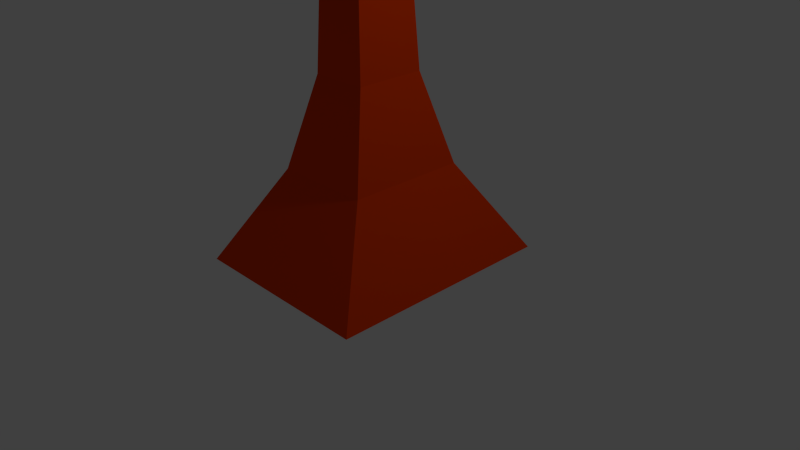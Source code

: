 # Source: qbaum.blend  (saved by Blender 2.76.0; exported with 4.5.12 LTS)
import bpy
from mathutils import Matrix  # noqa: F401  (used for matrix-valued properties, if any)

bpy.ops.wm.read_factory_settings(use_empty=True)
scene = bpy.context.scene
scene.name = 'Scene'

# ---- collections
col_collection_1 = bpy.data.collections.new('Collection 1'); scene.collection.children.link(col_collection_1)

# ---- materials (node trees are filled in below, after node groups)
mat_material = bpy.data.materials.new('Material')
mat_material.alpha_threshold = 0.0
mat_material.use_transparent_shadow = False
mat_material.diffuse_color = (0.005634, 0.8, 0.00604, 1.0)
mat_material.roughness = 0.5
mat_material.line_color = (0.0, 0.0, 0.0, 1.0)
mat_material_001 = bpy.data.materials.new('Material.001')
mat_material_001.alpha_threshold = 0.0
mat_material_001.use_transparent_shadow = False
mat_material_001.diffuse_color = (0.8, 0.04784, 0.0, 1.0)
mat_material_001.roughness = 0.5

# ---- material node trees

# ---- world
world_world = bpy.data.worlds.new('World'); scene.world = world_world
world_world.color = (0.05088, 0.05088, 0.05088)
world_world.use_sun_shadow = False
world_world.sun_shadow_jitter_overblur = 0.0
world_world.cycles.sampling_method = 'MANUAL'
world_world.cycles.sample_map_resolution = 256

# ---- cameras
cam_camera = bpy.data.cameras.new('Camera')
cam_camera.clip_end = 100.0
cam_camera.lens = 35.0
cam_camera.sensor_width = 32.0
cam_camera.sensor_height = 18.0
cam_camera.ortho_scale = 7.314
cam_camera.dof.focus_distance = 0.0
cam_camera.dof.aperture_fstop = 128.0

# ---- lights
light_lamp = bpy.data.lights.new('Lamp', 'POINT')
light_lamp.transmission_factor = 0.0
light_lamp.cutoff_distance = 30.0
light_lamp.energy = 100.0
light_lamp.shadow_buffer_clip_start = 1.001
light_lamp.shadow_soft_size = 0.1
light_lamp.shadow_maximum_resolution = 0.006
light_lamp.use_absolute_resolution = True
light_lamp.cycles.use_multiple_importance_sampling = False

# ---- meshes
me_cube = bpy.data.meshes.new('Cube')
me_cube.from_pydata([(1.279, 1.539, -0.9968), (1.279, -1.539, -0.9968), (-1.279, -1.539, -0.9968), (-1.279, 1.539, -0.9968), (0.6502, 0.7821, -0.7489), (0.6502, -0.7821, -0.7489), (-0.6502, -0.7821, -0.7489), (-0.6502, 0.7821, -0.7489), (0.3797, 0.4568, -0.5078), (0.3797, -0.4568, -0.5078), (-0.3797, -0.4568, -0.5078), (-0.3797, 0.4568, -0.5078), (0.2581, 0.3105, -0.009399), (0.2581, -0.3105, -0.009399), (-0.2581, -0.3105, -0.009399), (-0.2581, 0.3105, -0.009399), (0.2581, 0.3105, 0.07964), (0.2581, -0.3105, 0.07964), (-0.2581, -0.3105, 0.07964), (-0.2581, 0.3105, 0.07964), (0.2581, 0.3105, 0.2449), (0.2581, -0.3105, 0.2449), (-0.2581, -0.3105, 0.2449), (-0.2581, 0.3105, 0.2449), (0.3233, 0.3889, -0.2497), (0.3233, -0.3889, -0.2497), (-0.3233, -0.3889, -0.2497), (-0.3233, 0.3889, -0.2497), (1.302, 1.566, 0.5949), (1.302, -1.566, 0.5949), (-1.302, -1.566, 0.5949), (-1.302, 1.566, 0.5949), (1.302, 1.566, 0.04741), (1.302, -1.566, 0.04741), (-1.302, -1.566, 0.04741), (-1.302, 1.566, 0.04741)], [], [(0, 1, 2, 3), (23, 22, 34, 35), (21, 20, 32, 33), (20, 23, 35, 32), (4, 0, 3, 7), (8, 4, 7, 11), (2, 6, 7, 3), (1, 5, 6, 2), (0, 4, 5, 1), (24, 8, 11, 27), (6, 10, 11, 7), (5, 9, 10, 6), (4, 8, 9, 5), (16, 12, 15, 19), (26, 14, 15, 27), (25, 13, 14, 26), (24, 12, 13, 25), (20, 16, 19, 23), (14, 18, 19, 15), (13, 17, 18, 14), (12, 16, 17, 13), (22, 21, 33, 34), (18, 22, 23, 19), (17, 21, 22, 18), (16, 20, 21, 17), (8, 24, 25, 9), (9, 25, 26, 10), (10, 26, 27, 11), (12, 24, 27, 15), (28, 31, 30, 29), (32, 28, 29, 33), (33, 29, 30, 34), (34, 30, 31, 35), (28, 32, 35, 31)])
me_cube.polygons.foreach_set('material_index', [1, 0, 0, 0, 1, 1, 1, 1, 1, 1, 1, 1, 1, 1, 1, 1, 1, 1, 1, 1, 1, 0, 1, 1, 1, 1, 1, 1, 1, 0, 0, 0, 0, 0])
me_cube.materials.append(mat_material)
me_cube.materials.append(mat_material_001)
me_cube.use_remesh_preserve_volume = False
me_cube.use_remesh_preserve_attributes = False
me_cube.use_mirror_vertex_groups = False
me_cube.update()

# ---- objects
ob_cube = bpy.data.objects.new('Cube', me_cube)
ob_lamp = bpy.data.objects.new('Lamp', light_lamp)
ob_camera = bpy.data.objects.new('Camera', cam_camera)

# ---- transforms, parenting, visibility, modifiers, constraints
ob_cube.location = (0.0, 0.0, 4.882)
ob_cube.scale = (1.0, 1.0, 4.877)
ob_cube.lock_rotations_4d = False
ob_cube.empty_display_type = 'ARROWS'
ob_cube.lineart.crease_threshold = 0.0
ob_lamp.location = (4.076, 1.005, 5.904)
ob_lamp.rotation_euler = (0.6503, 0.05522, 1.866)
ob_lamp.lock_rotations_4d = False
ob_lamp.empty_display_type = 'ARROWS'
ob_lamp.color = (0.0, 0.0, 0.0, 0.0)
ob_lamp.lineart.crease_threshold = 0.0
ob_camera.location = (7.481, -6.508, 5.344)
ob_camera.rotation_euler = (1.109, 0.01082, 0.8149)
ob_camera.lock_rotations_4d = False
ob_camera.empty_display_type = 'ARROWS'
ob_camera.color = (0.0, 0.0, 0.0, 0.0)
ob_camera.display_type = 'WIRE'
ob_camera.lineart.crease_threshold = 0.0

# ---- collection membership
col_collection_1.objects.link(ob_cube)
col_collection_1.objects.link(ob_lamp)
col_collection_1.objects.link(ob_camera)

# ---- scene / render settings (as saved in the file)
scene.camera = ob_camera
scene.frame_start = 1; scene.frame_end = 250; scene.frame_set(1)
scene.render.engine = 'BLENDER_EEVEE_NEXT'
scene.render.resolution_percentage = 50
scene.render.dither_intensity = 0.0
scene.cycles.use_denoising = False
scene.cycles.samples = 10
scene.cycles.sampling_pattern = 'TABULATED_SOBOL'
scene.cycles.light_sampling_threshold = 0.0
scene.cycles.use_adaptive_sampling = False
scene.cycles.use_light_tree = False
scene.cycles.blur_glossy = 0.0
scene.cycles.pixel_filter_type = 'GAUSSIAN'
scene.cycles.sample_clamp_indirect = 0.0
scene.view_settings.view_transform = 'Standard'
bpy.context.view_layer.update()
